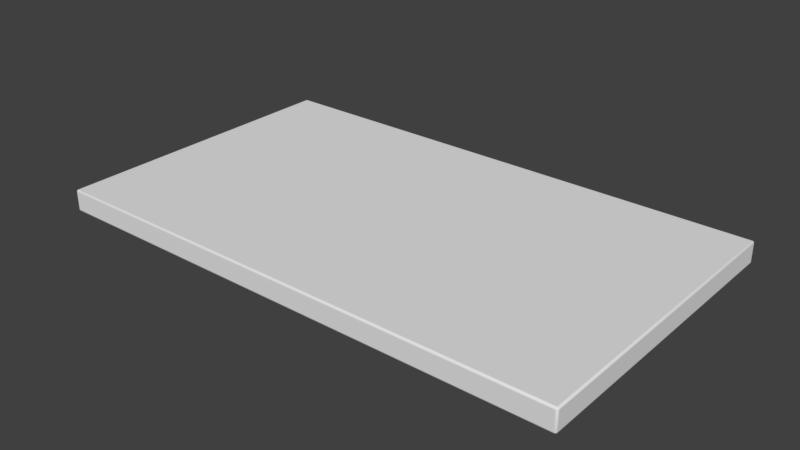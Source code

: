 # Source: FancyPanel.blend  (saved by Blender 2.77.0; exported with 4.5.12 LTS)
import bpy
from mathutils import Matrix  # noqa: F401  (used for matrix-valued properties, if any)

bpy.ops.wm.read_factory_settings(use_empty=True)
scene = bpy.context.scene
scene.name = 'Scene'

# ---- collections
col_collection_1 = bpy.data.collections.new('Collection 1'); scene.collection.children.link(col_collection_1)

# ---- world
world_world = bpy.data.worlds.new('World'); scene.world = world_world
world_world.color = (0.05088, 0.05088, 0.05088)
world_world.use_sun_shadow = False
world_world.sun_shadow_jitter_overblur = 0.0
world_world.cycles.sampling_method = 'MANUAL'

# ---- meshes
me_cube = bpy.data.meshes.new('Cube')
me_cube.from_pydata([(-0.2383, -0.14, -0.00827), (-0.24, -0.1383, -0.00827), (-0.2383, -0.1383, -0.01), (-0.2391, -0.1398, -0.00827), (-0.2383, -0.1398, -0.009134), (-0.2391, -0.1395, -0.009097), (-0.2398, -0.1383, -0.009134), (-0.2398, -0.1391, -0.00827), (-0.2395, -0.1391, -0.009097), (-0.2383, -0.1391, -0.009769), (-0.2391, -0.1383, -0.009769), (-0.2391, -0.1391, -0.009544), (-0.2383, -0.14, 0.00827), (-0.2383, -0.1383, 0.01), (-0.24, -0.1383, 0.00827), (-0.2383, -0.1398, 0.009134), (-0.2391, -0.1398, 0.00827), (-0.2391, -0.1395, 0.009097), (-0.2391, -0.1383, 0.009769), (-0.2383, -0.1391, 0.009769), (-0.2391, -0.1391, 0.009544), (-0.2398, -0.1391, 0.00827), (-0.2398, -0.1383, 0.009134), (-0.2395, -0.1391, 0.009097), (-0.2383, 0.14, -0.00827), (-0.2383, 0.1383, -0.01), (-0.24, 0.1383, -0.00827), (-0.2383, 0.1398, -0.009134), (-0.2391, 0.1398, -0.00827), (-0.2391, 0.1395, -0.009097), (-0.2391, 0.1383, -0.009769), (-0.2383, 0.1391, -0.009769), (-0.2391, 0.1391, -0.009544), (-0.2398, 0.1391, -0.00827), (-0.2398, 0.1383, -0.009134), (-0.2395, 0.1391, -0.009097), (-0.2383, 0.1383, 0.01), (-0.2383, 0.14, 0.00827), (-0.24, 0.1383, 0.00827), (-0.2383, 0.1391, 0.009769), (-0.2391, 0.1383, 0.009769), (-0.2391, 0.1391, 0.009544), (-0.2391, 0.1398, 0.00827), (-0.2383, 0.1398, 0.009134), (-0.2391, 0.1395, 0.009097), (-0.2398, 0.1383, 0.009134), (-0.2398, 0.1391, 0.00827), (-0.2395, 0.1391, 0.009097), (0.2383, -0.14, -0.00827), (0.2383, -0.1383, -0.01), (0.24, -0.1383, -0.00827), (0.2383, -0.1398, -0.009134), (0.2391, -0.1398, -0.00827), (0.2391, -0.1395, -0.009097), (0.2391, -0.1383, -0.009769), (0.2383, -0.1391, -0.009769), (0.2391, -0.1391, -0.009544), (0.2398, -0.1391, -0.00827), (0.2398, -0.1383, -0.009134), (0.2395, -0.1391, -0.009097), (0.2383, -0.1383, 0.01), (0.2383, -0.14, 0.00827), (0.24, -0.1383, 0.00827), (0.2383, -0.1391, 0.009769), (0.2391, -0.1383, 0.009769), (0.2391, -0.1391, 0.009544), (0.2391, -0.1398, 0.00827), (0.2383, -0.1398, 0.009134), (0.2391, -0.1395, 0.009097), (0.2398, -0.1383, 0.009134), (0.2398, -0.1391, 0.00827), (0.2395, -0.1391, 0.009097), (0.24, 0.1383, -0.00827), (0.2383, 0.1383, -0.01), (0.2383, 0.14, -0.00827), (0.2398, 0.1383, -0.009134), (0.2398, 0.1391, -0.00827), (0.2395, 0.1391, -0.009097), (0.2383, 0.1391, -0.009769), (0.2391, 0.1383, -0.009769), (0.2391, 0.1391, -0.009544), (0.2391, 0.1398, -0.00827), (0.2383, 0.1398, -0.009134), (0.2391, 0.1395, -0.009097), (0.2383, 0.1383, 0.01), (0.24, 0.1383, 0.00827), (0.2383, 0.14, 0.00827), (0.2391, 0.1383, 0.009769), (0.2383, 0.1391, 0.009769), (0.2391, 0.1391, 0.009544), (0.2398, 0.1391, 0.00827), (0.2398, 0.1383, 0.009134), (0.2395, 0.1391, 0.009097), (0.2383, 0.1398, 0.009134), (0.2391, 0.1398, 0.00827), (0.2391, 0.1395, 0.009097)], [], [(2, 25, 73, 49), (85, 62, 50, 72), (60, 84, 36, 13), (61, 12, 0, 48), (37, 86, 74, 24), (0, 3, 5, 4), (3, 7, 8, 5), (1, 6, 8, 7), (6, 10, 11, 8), (2, 9, 11, 10), (9, 4, 5, 11), (5, 8, 11), (12, 15, 17, 16), (15, 19, 20, 17), (13, 18, 20, 19), (18, 22, 23, 20), (14, 21, 23, 22), (21, 16, 17, 23), (17, 20, 23), (24, 27, 29, 28), (27, 31, 32, 29), (25, 30, 32, 31), (30, 34, 35, 32), (26, 33, 35, 34), (33, 28, 29, 35), (29, 32, 35), (36, 39, 41, 40), (39, 43, 44, 41), (37, 42, 44, 43), (42, 46, 47, 44), (38, 45, 47, 46), (45, 40, 41, 47), (41, 44, 47), (48, 51, 53, 52), (51, 55, 56, 53), (49, 54, 56, 55), (54, 58, 59, 56), (50, 57, 59, 58), (57, 52, 53, 59), (53, 56, 59), (60, 63, 65, 64), (63, 67, 68, 65), (61, 66, 68, 67), (66, 70, 71, 68), (62, 69, 71, 70), (69, 64, 65, 71), (65, 68, 71), (72, 75, 77, 76), (75, 79, 80, 77), (73, 78, 80, 79), (78, 82, 83, 80), (74, 81, 83, 82), (81, 76, 77, 83), (77, 80, 83), (84, 87, 89, 88), (87, 91, 92, 89), (85, 90, 92, 91), (90, 94, 95, 92), (86, 93, 95, 94), (93, 88, 89, 95), (89, 92, 95), (0, 12, 16, 3), (3, 16, 21, 7), (7, 21, 14, 1), (13, 36, 40, 18), (18, 40, 45, 22), (22, 45, 38, 14), (37, 24, 28, 42), (42, 28, 33, 46), (46, 33, 26, 38), (25, 2, 10, 30), (30, 10, 6, 34), (34, 6, 1, 26), (36, 84, 88, 39), (39, 88, 93, 43), (43, 93, 86, 37), (85, 72, 76, 90), (90, 76, 81, 94), (94, 81, 74, 86), (73, 25, 31, 78), (78, 31, 27, 82), (82, 27, 24, 74), (84, 60, 64, 87), (87, 64, 69, 91), (91, 69, 62, 85), (61, 48, 52, 66), (66, 52, 57, 70), (70, 57, 50, 62), (49, 73, 79, 54), (54, 79, 75, 58), (58, 75, 72, 50), (60, 13, 19, 63), (63, 19, 15, 67), (67, 15, 12, 61), (2, 49, 55, 9), (9, 55, 51, 4), (4, 51, 48, 0), (14, 38, 26, 1)])
me_cube.polygons.foreach_set('use_smooth', [0, 0, 0, 0, 0, 1, 1, 1, 1, 1, 1, 1, 1, 1, 1, 1, 1, 1, 1, 1, 1, 1, 1, 1, 1, 1, 1, 1, 1, 1, 1, 1, 1, 1, 1, 1, 1, 1, 1, 1, 1, 1, 1, 1, 1, 1, 1, 1, 1, 1, 1, 1, 1, 1, 1, 1, 1, 1, 1, 1, 1, 1, 1, 1, 1, 1, 1, 1, 1, 1, 1, 1, 1, 1, 1, 1, 1, 1, 1, 1, 1, 1, 1, 1, 1, 1, 1, 1, 1, 1, 1, 1, 1, 1, 1, 1, 1, 0])
_uv = me_cube.uv_layers.new(name='UVMap')
_uv.uv.foreach_set('vector', [0.2709, 0.4987, 0.2709, 0.06374, 0.7291, 0.06374, 0.7291, 0.4987, 0.9983, 0.5301, 0.7324, 0.5301, 0.7324, 0.5041, 0.9983, 0.5041, 0.7291, 0.5356, 0.7291, 0.9705, 0.2709, 0.9705, 0.2709, 0.5356, 0.7291, 0.5301, 0.2709, 0.5301, 0.2709, 0.5041, 0.7291, 0.5041, 0.2709, 0.03229, 0.7291, 0.03229, 0.7291, 0.0583, 0.2709, 0.0583, 0.2709, 0.5041, 0.2701, 0.5041, 0.2701, 0.5028, 0.2709, 0.5027, 0.2701, 0.5041, 0.2684, 0.5041, 0.2684, 0.5028, 0.2701, 0.5028, 0.2676, 0.5041, 0.2676, 0.5027, 0.2684, 0.5028, 0.2684, 0.5041, 0.2676, 0.5027, 0.2676, 0.5014, 0.2684, 0.5014, 0.2684, 0.5028, 0.2709, 0.4987, 0.2709, 0.5, 0.2701, 0.5, 0.2701, 0.4987, 0.2709, 0.5, 0.2709, 0.5027, 0.2701, 0.5028, 0.2701, 0.5, 0.2701, 0.5028, 0.2693, 0.5028, 0.2701, 0.5014, 0.2709, 0.5301, 0.2709, 0.5315, 0.2701, 0.5314, 0.2701, 0.5301, 0.2709, 0.5315, 0.2709, 0.5342, 0.2701, 0.5343, 0.2701, 0.5314, 0.2709, 0.5356, 0.2701, 0.5356, 0.2701, 0.5343, 0.2709, 0.5342, 0.2701, 0.5356, 0.2693, 0.5356, 0.2693, 0.5343, 0.2701, 0.5343, 0.2676, 0.5301, 0.2684, 0.5301, 0.2684, 0.5314, 0.2676, 0.5315, 0.2684, 0.5301, 0.2701, 0.5301, 0.2701, 0.5314, 0.2684, 0.5314, 0.2701, 0.5314, 0.2701, 0.5328, 0.2693, 0.5314, 0.2709, 0.0583, 0.2709, 0.05966, 0.2701, 0.0596, 0.2701, 0.0583, 0.2709, 0.05966, 0.2709, 0.06238, 0.2701, 0.06244, 0.2701, 0.0596, 0.2709, 0.06374, 0.2701, 0.06374, 0.2701, 0.06244, 0.2709, 0.06238, 0.2701, 0.06374, 0.2693, 0.06374, 0.2693, 0.06244, 0.2701, 0.06244, 0.00174, 0.5041, 0.0009088, 0.5041, 0.000944, 0.5028, 0.001739, 0.5027, 0.0009088, 0.5041, 7.594e-05, 0.5041, 7.594e-05, 0.5028, 0.000944, 0.5028, 0.2701, 0.0596, 0.2701, 0.06102, 0.2693, 0.0596, 0.2709, 0.9705, 0.2709, 0.9718, 0.2701, 0.9718, 0.2701, 0.9705, 0.2709, 0.9718, 0.2709, 0.9732, 0.2701, 0.9732, 0.2701, 0.9718, 0.2709, 0.03229, 0.2701, 0.03229, 0.2701, 0.03099, 0.2709, 0.03093, 0.2701, 0.03229, 0.2693, 0.03229, 0.2693, 0.03099, 0.2701, 0.03099, 0.00174, 0.5301, 0.001739, 0.5315, 0.000944, 0.5314, 0.0009088, 0.5301, 0.001739, 0.5315, 0.001739, 0.5328, 0.0009439, 0.5328, 0.000944, 0.5314, 0.2701, 0.9718, 0.2701, 0.9732, 0.2693, 0.9718, 0.7291, 0.5041, 0.7291, 0.5027, 0.7299, 0.5028, 0.7299, 0.5041, 0.7291, 0.5027, 0.7291, 0.5, 0.7299, 0.5, 0.7299, 0.5028, 0.7291, 0.4987, 0.7299, 0.4987, 0.7299, 0.5, 0.7291, 0.5, 0.7299, 0.4987, 0.7307, 0.4987, 0.7307, 0.5, 0.7299, 0.5, 0.7324, 0.5041, 0.7316, 0.5041, 0.7316, 0.5028, 0.7324, 0.5027, 0.7316, 0.5041, 0.7299, 0.5041, 0.7299, 0.5028, 0.7316, 0.5028, 0.7299, 0.5028, 0.7299, 0.5014, 0.7307, 0.5028, 0.7291, 0.5356, 0.7291, 0.5342, 0.7299, 0.5343, 0.7299, 0.5356, 0.7291, 0.5342, 0.7291, 0.5315, 0.7299, 0.5314, 0.7299, 0.5343, 0.7291, 0.5301, 0.7299, 0.5301, 0.7299, 0.5314, 0.7291, 0.5315, 0.7299, 0.5301, 0.7316, 0.5301, 0.7316, 0.5314, 0.7299, 0.5314, 0.7324, 0.5301, 0.7324, 0.5315, 0.7316, 0.5314, 0.7316, 0.5301, 0.7324, 0.5315, 0.7324, 0.5328, 0.7316, 0.5328, 0.7316, 0.5314, 0.7299, 0.5343, 0.7299, 0.5328, 0.7307, 0.5343, 0.9983, 0.5041, 0.9983, 0.5027, 0.9991, 0.5028, 0.9991, 0.5041, 0.9983, 0.5027, 0.9983, 0.5014, 0.9991, 0.5014, 0.9991, 0.5028, 0.7291, 0.06374, 0.7291, 0.06238, 0.7299, 0.06244, 0.7299, 0.06374, 0.7291, 0.06238, 0.7291, 0.05966, 0.7299, 0.0596, 0.7299, 0.06244, 0.7291, 0.0583, 0.7299, 0.0583, 0.7299, 0.0596, 0.7291, 0.05966, 0.7299, 0.0583, 0.7307, 0.0583, 0.7307, 0.0596, 0.7299, 0.0596, 0.9991, 0.5028, 0.9991, 0.5014, 0.9999, 0.5028, 0.7291, 0.9705, 0.7299, 0.9705, 0.7299, 0.9718, 0.7291, 0.9718, 0.7299, 0.9705, 0.7307, 0.9705, 0.7307, 0.9718, 0.7299, 0.9718, 0.9983, 0.5301, 0.9991, 0.5301, 0.9991, 0.5314, 0.9983, 0.5315, 0.9991, 0.5301, 0.9999, 0.5301, 0.9999, 0.5314, 0.9991, 0.5314, 0.7291, 0.03229, 0.7291, 0.03093, 0.7299, 0.03099, 0.7299, 0.03229, 0.7291, 0.03093, 0.7291, 0.02957, 0.7299, 0.02957, 0.7299, 0.03099, 0.7299, 0.9718, 0.7307, 0.9718, 0.7299, 0.9732, 0.2709, 0.5041, 0.2709, 0.5301, 0.2701, 0.5301, 0.2701, 0.5041, 0.2701, 0.5041, 0.2701, 0.5301, 0.2684, 0.5301, 0.2684, 0.5041, 0.2684, 0.5041, 0.2684, 0.5301, 0.2676, 0.5301, 0.2676, 0.5041, 0.2709, 0.5356, 0.2709, 0.9705, 0.2701, 0.9705, 0.2701, 0.5356, 0.2701, 0.5356, 0.2701, 0.9705, 0.2693, 0.9705, 0.2693, 0.5356, 0.2676, 0.5315, 0.001739, 0.5315, 0.00174, 0.5301, 0.2676, 0.5301, 0.2709, 0.03229, 0.2709, 0.0583, 0.2701, 0.0583, 0.2701, 0.03229, 0.2701, 0.03229, 0.2701, 0.0583, 0.2693, 0.0583, 0.2693, 0.03229, 0.0009088, 0.5301, 0.0009088, 0.5041, 0.00174, 0.5041, 0.00174, 0.5301, 0.2709, 0.06374, 0.2709, 0.4987, 0.2701, 0.4987, 0.2701, 0.06374, 0.2701, 0.06374, 0.2701, 0.4987, 0.2693, 0.4987, 0.2693, 0.06374, 0.001739, 0.5027, 0.2676, 0.5027, 0.2676, 0.5041, 0.00174, 0.5041, 0.2709, 0.9705, 0.7291, 0.9705, 0.7291, 0.9718, 0.2709, 0.9718, 0.2709, 0.9718, 0.7291, 0.9718, 0.7291, 0.9732, 0.2709, 0.9732, 0.2709, 0.03093, 0.7291, 0.03093, 0.7291, 0.03229, 0.2709, 0.03229, 0.9983, 0.5301, 0.9983, 0.5041, 0.9991, 0.5041, 0.9991, 0.5301, 0.9991, 0.5301, 0.9991, 0.5041, 0.9999, 0.5041, 0.9999, 0.5301, 0.7299, 0.03229, 0.7299, 0.0583, 0.7291, 0.0583, 0.7291, 0.03229, 0.7291, 0.06374, 0.2709, 0.06374, 0.2709, 0.06238, 0.7291, 0.06238, 0.7291, 0.06238, 0.2709, 0.06238, 0.2709, 0.05966, 0.7291, 0.05966, 0.7291, 0.05966, 0.2709, 0.05966, 0.2709, 0.0583, 0.7291, 0.0583, 0.7291, 0.9705, 0.7291, 0.5356, 0.7299, 0.5356, 0.7299, 0.9705, 0.7299, 0.9705, 0.7299, 0.5356, 0.7307, 0.5356, 0.7307, 0.9705, 0.9983, 0.5315, 0.7324, 0.5315, 0.7324, 0.5301, 0.9983, 0.5301, 0.7291, 0.5301, 0.7291, 0.5041, 0.7299, 0.5041, 0.7299, 0.5301, 0.7299, 0.5301, 0.7299, 0.5041, 0.7316, 0.5041, 0.7316, 0.5301, 0.7316, 0.5301, 0.7316, 0.5041, 0.7324, 0.5041, 0.7324, 0.5301, 0.7291, 0.4987, 0.7291, 0.06374, 0.7299, 0.06374, 0.7299, 0.4987, 0.7299, 0.4987, 0.7299, 0.06374, 0.7307, 0.06374, 0.7307, 0.4987, 0.7324, 0.5027, 0.9983, 0.5027, 0.9983, 0.5041, 0.7324, 0.5041, 0.7291, 0.5356, 0.2709, 0.5356, 0.2709, 0.5342, 0.7291, 0.5342, 0.7291, 0.5342, 0.2709, 0.5342, 0.2709, 0.5315, 0.7291, 0.5315, 0.7291, 0.5315, 0.2709, 0.5315, 0.2709, 0.5301, 0.7291, 0.5301, 0.2709, 0.4987, 0.7291, 0.4987, 0.7291, 0.5, 0.2709, 0.5, 0.2709, 0.5, 0.7291, 0.5, 0.7291, 0.5027, 0.2709, 0.5027, 0.2709, 0.5027, 0.7291, 0.5027, 0.7291, 0.5041, 0.2709, 0.5041, 0.2676, 0.5301, 0.00174, 0.5301, 0.00174, 0.5041, 0.2676, 0.5041])
me_cube.use_remesh_preserve_volume = False
me_cube.use_remesh_preserve_attributes = False
me_cube.use_mirror_vertex_groups = False
me_cube.update()

# ---- objects
ob_fancypanel = bpy.data.objects.new('FancyPanel', me_cube)

# ---- transforms, parenting, visibility, modifiers, constraints
ob_fancypanel.location = (0.0, 0.0, 0.0)
ob_fancypanel.lineart.crease_threshold = 0.0

# ---- collection membership
col_collection_1.objects.link(ob_fancypanel)

# ---- scene / render settings (as saved in the file)
scene.frame_start = 1; scene.frame_end = 250; scene.frame_set(1)
scene.render.engine = 'CYCLES'
scene.render.resolution_percentage = 50
scene.render.dither_intensity = 0.0
scene.cycles.use_denoising = False
scene.cycles.samples = 128
scene.cycles.sampling_pattern = 'TABULATED_SOBOL'
scene.cycles.light_sampling_threshold = 0.0
scene.cycles.use_adaptive_sampling = False
scene.cycles.use_light_tree = False
scene.cycles.blur_glossy = 0.0
scene.cycles.sample_clamp_indirect = 0.0
scene.view_settings.view_transform = 'Standard'
bpy.context.view_layer.update()

# ---- added for rendering (the .blend has no active camera and no usable light): camera, sun
cam_auto = bpy.data.cameras.new('AutoCamera')
cam_auto.lens = 50.0
cam_auto.sensor_width = 36.0
cam_auto.clip_end = 1000.0
ob_auto_camera = bpy.data.objects.new('AutoCamera', cam_auto)
scene.collection.objects.link(ob_auto_camera)
ob_auto_camera.location = (0.514478, -0.617374, 0.411583)
ob_auto_camera.rotation_euler = (1.09748, -7.21219e-08, 0.694738)
scene.camera = ob_auto_camera
light_auto_sun = bpy.data.lights.new('AutoSun', 'SUN')
light_auto_sun.energy = 3.0
light_auto_sun.angle = 0.0523599
ob_auto_sun = bpy.data.objects.new('AutoSun', light_auto_sun)
scene.collection.objects.link(ob_auto_sun)
ob_auto_sun.rotation_euler = (0.872665, 0.174533, 0.523599)
bpy.context.view_layer.update()
